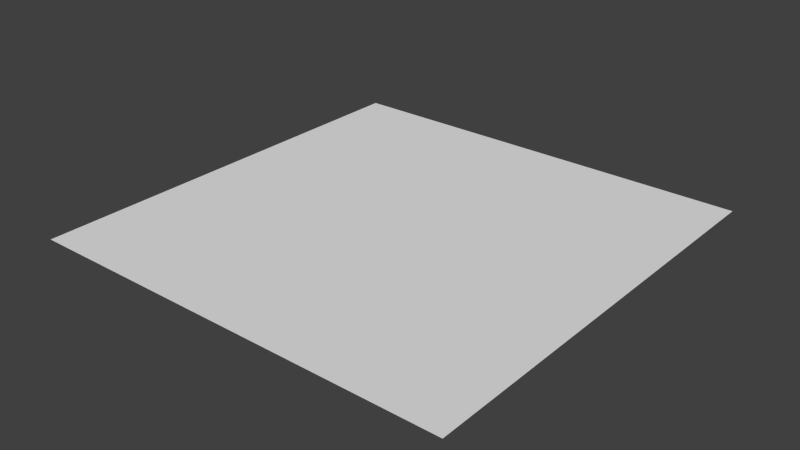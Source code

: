 # Source: wood_wall00.blend  (saved by Blender 2.68.0; exported with 4.5.12 LTS)
import bpy
from mathutils import Matrix  # noqa: F401  (used for matrix-valued properties, if any)

bpy.ops.wm.read_factory_settings(use_empty=True)
scene = bpy.context.scene
scene.name = 'Scene'

# ---- collections
col_collection_1 = bpy.data.collections.new('Collection 1'); scene.collection.children.link(col_collection_1)

# ---- world
world_world = bpy.data.worlds.new('World'); scene.world = world_world
world_world.color = (0.05088, 0.05088, 0.05088)
world_world.use_sun_shadow = False
world_world.sun_shadow_jitter_overblur = 0.0
world_world.cycles.sampling_method = 'MANUAL'
world_world.cycles.sample_map_resolution = 256

# ---- meshes
me_plane = bpy.data.meshes.new('Plane')
me_plane.from_pydata([(1.0, -1.0, 0.0), (-1.0, -1.0, 0.0), (1.0, 1.0, 0.0), (-1.0, 1.0, 0.0), (0.0, -1.0, 0.0), (0.0, 1.0, 0.0), (1.0, 0.0, 0.0), (-1.0, 0.0, 0.0), (0.0, 0.0, 0.0), (-0.5, -1.0, 0.0), (-0.5, 1.0, 0.0), (1.0, 0.5, 0.0), (-1.0, -0.5, 0.0), (0.5, -1.0, 0.0), (0.5, 1.0, 0.0), (1.0, -0.5, 0.0), (-1.0, 0.5, 0.0), (0.0, 0.5, 0.0), (0.0, -0.5, 0.0), (-0.5, 0.0, 0.0), (0.5, 0.0, 0.0), (0.5, 0.5, 0.0), (-0.5, 0.5, 0.0), (-0.5, -0.5, 0.0), (0.5, -0.5, 0.0)], [], [(21, 11, 2, 14), (22, 17, 5, 10), (23, 18, 8, 19), (24, 15, 6, 20), (17, 21, 14, 5), (8, 20, 21, 17), (20, 6, 11, 21), (16, 22, 10, 3), (7, 19, 22, 16), (19, 8, 17, 22), (12, 23, 19, 7), (1, 9, 23, 12), (9, 4, 18, 23), (18, 24, 20, 8), (4, 13, 24, 18), (13, 0, 15, 24)])
_ca = me_plane.color_attributes.new('Col', 'BYTE_COLOR', 'CORNER')
_ca.data.foreach_set('color', [0.3663, 0.1714, 0.004391, 1.0, 0.3663, 0.1714, 0.004391, 1.0, 0.3663, 0.1714, 0.004391, 1.0, 0.3663, 0.1714, 0.004391, 1.0, 0.3663, 0.1714, 0.004391, 1.0, 0.3663, 0.1714, 0.004391, 1.0, 0.3663, 0.1714, 0.004391, 1.0, 0.3663, 0.1714, 0.004391, 1.0, 0.1384, 0.03689, 0.0, 1.0, 0.1384, 0.03689, 0.0, 1.0, 0.1384, 0.03689, 0.0, 1.0, 0.1384, 0.03689, 0.0, 1.0, 0.1384, 0.03689, 0.0, 1.0, 0.1384, 0.03689, 0.0, 1.0, 0.1384, 0.03689, 0.0, 1.0, 0.1384, 0.03689, 0.0, 1.0, 0.1384, 0.03689, 0.0, 1.0, 0.1384, 0.03689, 0.0, 1.0, 0.1384, 0.03689, 0.0, 1.0, 0.1384, 0.03689, 0.0, 1.0, 0.1384, 0.03689, 0.0, 1.0, 0.1384, 0.03689, 0.0, 1.0, 0.1384, 0.03689, 0.0, 1.0, 0.1384, 0.03689, 0.0, 1.0, 0.3663, 0.1714, 0.004391, 1.0, 0.3663, 0.1714, 0.004391, 1.0, 0.3663, 0.1714, 0.004391, 1.0, 0.3663, 0.1714, 0.004391, 1.0, 0.3663, 0.1714, 0.004391, 1.0, 0.3663, 0.1714, 0.004391, 1.0, 0.3663, 0.1714, 0.004391, 1.0, 0.3663, 0.1714, 0.004391, 1.0, 0.1384, 0.03689, 0.0, 1.0, 0.1384, 0.03689, 0.0, 1.0, 0.1384, 0.03689, 0.0, 1.0, 0.1384, 0.03689, 0.0, 1.0, 0.1384, 0.03689, 0.0, 1.0, 0.1384, 0.03689, 0.0, 1.0, 0.1384, 0.03689, 0.0, 1.0, 0.1384, 0.03689, 0.0, 1.0, 0.3663, 0.1714, 0.004391, 1.0, 0.3663, 0.1714, 0.004391, 1.0, 0.3663, 0.1714, 0.004391, 1.0, 0.3663, 0.1714, 0.004391, 1.0, 0.3663, 0.1714, 0.004391, 1.0, 0.3663, 0.1714, 0.004391, 1.0, 0.3663, 0.1714, 0.004391, 1.0, 0.3663, 0.1714, 0.004391, 1.0, 0.1384, 0.03689, 0.0, 1.0, 0.1384, 0.03689, 0.0, 1.0, 0.1384, 0.03689, 0.0, 1.0, 0.1384, 0.03689, 0.0, 1.0, 0.1384, 0.03689, 0.0, 1.0, 0.1384, 0.03689, 0.0, 1.0, 0.1384, 0.03689, 0.0, 1.0, 0.1384, 0.03689, 0.0, 1.0, 0.3663, 0.1714, 0.004391, 1.0, 0.3663, 0.1714, 0.004391, 1.0, 0.3663, 0.1714, 0.004391, 1.0, 0.3663, 0.1714, 0.004391, 1.0, 0.3663, 0.1714, 0.004391, 1.0, 0.3663, 0.1714, 0.004391, 1.0, 0.3663, 0.1714, 0.004391, 1.0, 0.3663, 0.1714, 0.004391, 1.0])
me_plane.use_remesh_preserve_volume = False
me_plane.use_remesh_preserve_attributes = False
me_plane.use_mirror_vertex_groups = False
me_plane.use_paint_bone_selection = False
me_plane.use_paint_mask = True
me_plane.update()

# ---- objects
ob_plane = bpy.data.objects.new('Plane', me_plane)

# ---- transforms, parenting, visibility, modifiers, constraints
ob_plane.location = (0.0, 0.0, 0.0)
ob_plane.lineart.crease_threshold = 0.0

# ---- collection membership
col_collection_1.objects.link(ob_plane)

# ---- scene / render settings (as saved in the file)
scene.frame_start = 1; scene.frame_end = 250; scene.frame_set(1)
scene.render.engine = 'BLENDER_EEVEE_NEXT'
scene.render.image_settings.color_mode = 'RGB'
scene.render.image_settings.compression = 90
scene.render.resolution_percentage = 50
scene.render.dither_intensity = 0.0
scene.cycles.use_denoising = False
scene.cycles.samples = 10
scene.cycles.sampling_pattern = 'TABULATED_SOBOL'
scene.cycles.light_sampling_threshold = 0.0
scene.cycles.use_adaptive_sampling = False
scene.cycles.use_light_tree = False
scene.cycles.blur_glossy = 0.0
scene.cycles.volume_bounces = 1
scene.cycles.pixel_filter_type = 'GAUSSIAN'
scene.cycles.sample_clamp_indirect = 0.0
scene.view_settings.view_transform = 'Standard'
bpy.context.view_layer.update()

# ---- added for rendering (the .blend has no active camera and no usable light): camera, sun
cam_auto = bpy.data.cameras.new('AutoCamera')
cam_auto.lens = 50.0
cam_auto.sensor_width = 36.0
cam_auto.clip_end = 1000.0
ob_auto_camera = bpy.data.objects.new('AutoCamera', cam_auto)
scene.collection.objects.link(ob_auto_camera)
ob_auto_camera.location = (2.61693, -3.14032, 2.09354)
ob_auto_camera.rotation_euler = (1.09748, -7.21219e-08, 0.694738)
scene.camera = ob_auto_camera
light_auto_sun = bpy.data.lights.new('AutoSun', 'SUN')
light_auto_sun.energy = 3.0
light_auto_sun.angle = 0.0523599
ob_auto_sun = bpy.data.objects.new('AutoSun', light_auto_sun)
scene.collection.objects.link(ob_auto_sun)
ob_auto_sun.rotation_euler = (0.872665, 0.174533, 0.523599)
bpy.context.view_layer.update()
